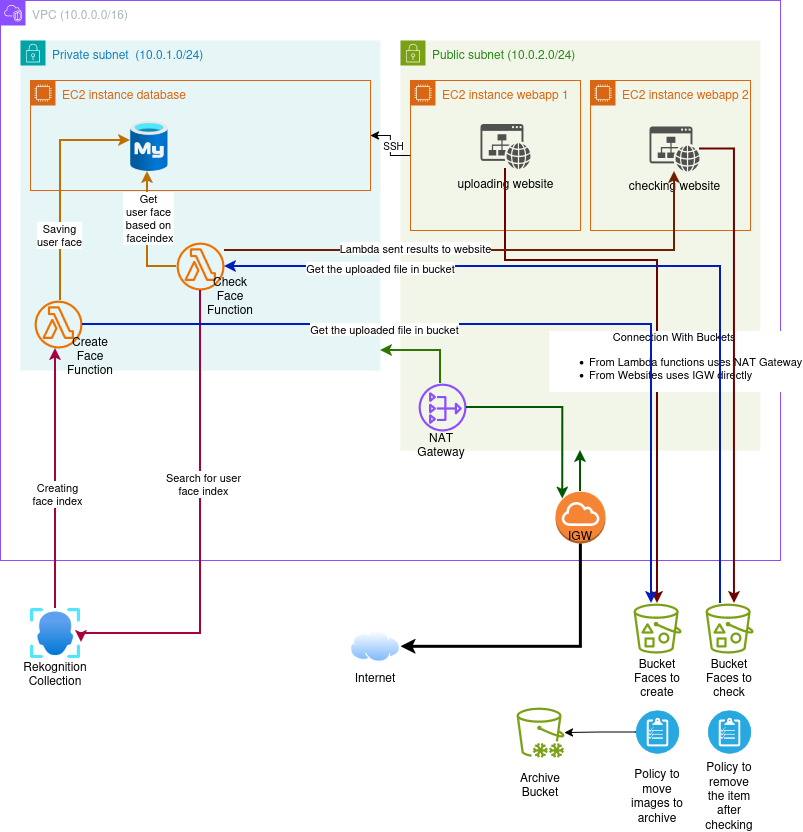

The diagram above was exported from draw.io. Its source (the exported page's mxGraphModel, read from the mxfile embedded in the PNG):
<mxGraphModel dx="1360" dy="795" grid="1" gridSize="10" guides="1" tooltips="1" connect="1" arrows="1" fold="1" page="1" pageScale="1" pageWidth="850" pageHeight="1100" math="0" shadow="0">
  <root>
    <mxCell id="0" />
    <mxCell id="1" parent="0" />
    <mxCell id="Mc34iYyaFuNeUj4kiAM3-2" value="VPC (10.0.0.0/16)" style="points=[[0,0],[0.25,0],[0.5,0],[0.75,0],[1,0],[1,0.25],[1,0.5],[1,0.75],[1,1],[0.75,1],[0.5,1],[0.25,1],[0,1],[0,0.75],[0,0.5],[0,0.25]];outlineConnect=0;gradientColor=none;html=1;whiteSpace=wrap;fontSize=12;fontStyle=0;container=1;pointerEvents=0;collapsible=0;recursiveResize=0;shape=mxgraph.aws4.group;grIcon=mxgraph.aws4.group_vpc2;strokeColor=#8C4FFF;fillColor=none;verticalAlign=top;align=left;spacingLeft=30;fontColor=#AAB7B8;dashed=0;" vertex="1" parent="1">
      <mxGeometry x="40" y="80" width="780" height="560" as="geometry" />
    </mxCell>
    <mxCell id="Mc34iYyaFuNeUj4kiAM3-3" value="Private subnet&amp;nbsp; (10.0.1.0/24)" style="points=[[0,0],[0.25,0],[0.5,0],[0.75,0],[1,0],[1,0.25],[1,0.5],[1,0.75],[1,1],[0.75,1],[0.5,1],[0.25,1],[0,1],[0,0.75],[0,0.5],[0,0.25]];outlineConnect=0;gradientColor=none;html=1;whiteSpace=wrap;fontSize=12;fontStyle=0;container=1;pointerEvents=0;collapsible=0;recursiveResize=0;shape=mxgraph.aws4.group;grIcon=mxgraph.aws4.group_security_group;grStroke=0;strokeColor=#00A4A6;fillColor=#E6F6F7;verticalAlign=top;align=left;spacingLeft=30;fontColor=#147EBA;dashed=0;strokeWidth=1;perimeterSpacing=0;" vertex="1" parent="Mc34iYyaFuNeUj4kiAM3-2">
      <mxGeometry x="20" y="40" width="360" height="330" as="geometry" />
    </mxCell>
    <mxCell id="Mc34iYyaFuNeUj4kiAM3-7" value="&lt;div&gt;EC2 instance database&lt;/div&gt;" style="points=[[0,0],[0.25,0],[0.5,0],[0.75,0],[1,0],[1,0.25],[1,0.5],[1,0.75],[1,1],[0.75,1],[0.5,1],[0.25,1],[0,1],[0,0.75],[0,0.5],[0,0.25]];outlineConnect=0;gradientColor=none;html=1;whiteSpace=wrap;fontSize=12;fontStyle=0;container=1;pointerEvents=0;collapsible=0;recursiveResize=0;shape=mxgraph.aws4.group;grIcon=mxgraph.aws4.group_ec2_instance_contents;strokeColor=#D86613;fillColor=none;verticalAlign=top;align=left;spacingLeft=30;fontColor=#D86613;dashed=0;" vertex="1" parent="Mc34iYyaFuNeUj4kiAM3-3">
      <mxGeometry x="10" y="40" width="340" height="110" as="geometry" />
    </mxCell>
    <mxCell id="Mc34iYyaFuNeUj4kiAM3-9" value="" style="image;aspect=fixed;html=1;points=[];align=center;fontSize=12;image=img/lib/azure2/databases/Azure_Database_MySQL_Server.svg;" vertex="1" parent="Mc34iYyaFuNeUj4kiAM3-7">
      <mxGeometry x="100" y="41" width="37.5" height="50" as="geometry" />
    </mxCell>
    <mxCell id="Mc34iYyaFuNeUj4kiAM3-16" value="" style="sketch=0;outlineConnect=0;fontColor=#232F3E;gradientColor=none;fillColor=#ED7100;strokeColor=none;dashed=0;verticalLabelPosition=bottom;verticalAlign=top;align=center;html=1;fontSize=12;fontStyle=0;aspect=fixed;pointerEvents=1;shape=mxgraph.aws4.lambda_function;" vertex="1" parent="Mc34iYyaFuNeUj4kiAM3-3">
      <mxGeometry x="14" y="260" width="48" height="48" as="geometry" />
    </mxCell>
    <mxCell id="Mc34iYyaFuNeUj4kiAM3-17" style="edgeStyle=orthogonalEdgeStyle;rounded=0;orthogonalLoop=1;jettySize=auto;html=1;fillColor=#f0a30a;strokeColor=#BD7000;strokeWidth=2;" edge="1" parent="Mc34iYyaFuNeUj4kiAM3-3" source="Mc34iYyaFuNeUj4kiAM3-16" target="Mc34iYyaFuNeUj4kiAM3-9">
      <mxGeometry relative="1" as="geometry">
        <Array as="points">
          <mxPoint x="40" y="100" />
        </Array>
      </mxGeometry>
    </mxCell>
    <mxCell id="Mc34iYyaFuNeUj4kiAM3-44" value="&lt;div&gt;Saving&lt;/div&gt;&lt;div&gt;user face&lt;/div&gt;" style="edgeLabel;html=1;align=center;verticalAlign=middle;resizable=0;points=[];" vertex="1" connectable="0" parent="Mc34iYyaFuNeUj4kiAM3-17">
      <mxGeometry x="-0.4237" y="2" relative="1" as="geometry">
        <mxPoint as="offset" />
      </mxGeometry>
    </mxCell>
    <mxCell id="Mc34iYyaFuNeUj4kiAM3-26" value="" style="sketch=0;outlineConnect=0;fontColor=#232F3E;gradientColor=none;fillColor=#ED7100;strokeColor=none;dashed=0;verticalLabelPosition=bottom;verticalAlign=top;align=center;html=1;fontSize=12;fontStyle=0;aspect=fixed;pointerEvents=1;shape=mxgraph.aws4.lambda_function;" vertex="1" parent="Mc34iYyaFuNeUj4kiAM3-3">
      <mxGeometry x="156" y="202" width="48" height="48" as="geometry" />
    </mxCell>
    <mxCell id="Mc34iYyaFuNeUj4kiAM3-35" style="edgeStyle=orthogonalEdgeStyle;rounded=0;orthogonalLoop=1;jettySize=auto;html=1;entryX=0.453;entryY=1;entryDx=0;entryDy=0;entryPerimeter=0;fillColor=#f0a30a;strokeColor=#BD7000;strokeWidth=2;" edge="1" parent="Mc34iYyaFuNeUj4kiAM3-3" source="Mc34iYyaFuNeUj4kiAM3-26" target="Mc34iYyaFuNeUj4kiAM3-9">
      <mxGeometry relative="1" as="geometry" />
    </mxCell>
    <mxCell id="Mc34iYyaFuNeUj4kiAM3-45" value="&lt;div&gt;Get&lt;/div&gt;&lt;div&gt;user face&lt;/div&gt;&lt;div&gt;based on&lt;/div&gt;&lt;div&gt;&amp;nbsp;faceindex&lt;/div&gt;" style="edgeLabel;html=1;align=center;verticalAlign=middle;resizable=0;points=[];" vertex="1" connectable="0" parent="Mc34iYyaFuNeUj4kiAM3-35">
      <mxGeometry x="0.2581" y="-1" relative="1" as="geometry">
        <mxPoint as="offset" />
      </mxGeometry>
    </mxCell>
    <mxCell id="Mc34iYyaFuNeUj4kiAM3-37" value="Create Face Function" style="text;html=1;whiteSpace=wrap;strokeColor=none;fillColor=none;align=center;verticalAlign=middle;rounded=0;" vertex="1" parent="Mc34iYyaFuNeUj4kiAM3-3">
      <mxGeometry x="40" y="300" width="60" height="30" as="geometry" />
    </mxCell>
    <mxCell id="Mc34iYyaFuNeUj4kiAM3-38" value="Check Face Function" style="text;html=1;whiteSpace=wrap;strokeColor=none;fillColor=none;align=center;verticalAlign=middle;rounded=0;" vertex="1" parent="Mc34iYyaFuNeUj4kiAM3-3">
      <mxGeometry x="180" y="240" width="60" height="30" as="geometry" />
    </mxCell>
    <mxCell id="Mc34iYyaFuNeUj4kiAM3-4" value="Public subnet&amp;nbsp;(10.0.2.0/24)" style="points=[[0,0],[0.25,0],[0.5,0],[0.75,0],[1,0],[1,0.25],[1,0.5],[1,0.75],[1,1],[0.75,1],[0.5,1],[0.25,1],[0,1],[0,0.75],[0,0.5],[0,0.25]];outlineConnect=0;gradientColor=none;html=1;whiteSpace=wrap;fontSize=12;fontStyle=0;container=1;pointerEvents=0;collapsible=0;recursiveResize=0;shape=mxgraph.aws4.group;grIcon=mxgraph.aws4.group_security_group;grStroke=0;strokeColor=#7AA116;fillColor=#F2F6E8;verticalAlign=top;align=left;spacingLeft=30;fontColor=#248814;dashed=0;" vertex="1" parent="Mc34iYyaFuNeUj4kiAM3-2">
      <mxGeometry x="400" y="40" width="360" height="410" as="geometry" />
    </mxCell>
    <mxCell id="Mc34iYyaFuNeUj4kiAM3-6" value="" style="sketch=0;outlineConnect=0;fontColor=#232F3E;gradientColor=none;fillColor=#8C4FFF;strokeColor=none;dashed=0;verticalLabelPosition=bottom;verticalAlign=top;align=center;html=1;fontSize=12;fontStyle=0;aspect=fixed;pointerEvents=1;shape=mxgraph.aws4.nat_gateway;" vertex="1" parent="Mc34iYyaFuNeUj4kiAM3-4">
      <mxGeometry x="18" y="343" width="48" height="48" as="geometry" />
    </mxCell>
    <mxCell id="Mc34iYyaFuNeUj4kiAM3-8" value="EC2 instance webapp 1" style="points=[[0,0],[0.25,0],[0.5,0],[0.75,0],[1,0],[1,0.25],[1,0.5],[1,0.75],[1,1],[0.75,1],[0.5,1],[0.25,1],[0,1],[0,0.75],[0,0.5],[0,0.25]];outlineConnect=0;gradientColor=none;html=1;whiteSpace=wrap;fontSize=12;fontStyle=0;container=1;pointerEvents=0;collapsible=0;recursiveResize=0;shape=mxgraph.aws4.group;grIcon=mxgraph.aws4.group_ec2_instance_contents;strokeColor=#D86613;fillColor=none;verticalAlign=top;align=left;spacingLeft=30;fontColor=#D86613;dashed=0;" vertex="1" parent="Mc34iYyaFuNeUj4kiAM3-4">
      <mxGeometry x="10" y="40" width="170" height="150" as="geometry" />
    </mxCell>
    <mxCell id="Mc34iYyaFuNeUj4kiAM3-1" value="uploading website" style="sketch=0;pointerEvents=1;shadow=0;dashed=0;html=1;strokeColor=none;fillColor=#505050;labelPosition=center;verticalLabelPosition=bottom;verticalAlign=top;outlineConnect=0;align=center;shape=mxgraph.office.concepts.website;" vertex="1" parent="Mc34iYyaFuNeUj4kiAM3-8">
      <mxGeometry x="70" y="43.5" width="50" height="45" as="geometry" />
    </mxCell>
    <mxCell id="Mc34iYyaFuNeUj4kiAM3-21" style="edgeStyle=orthogonalEdgeStyle;rounded=0;orthogonalLoop=1;jettySize=auto;html=1;fillColor=#a20025;strokeColor=#6F0000;strokeWidth=2;" edge="1" parent="Mc34iYyaFuNeUj4kiAM3-4" source="Mc34iYyaFuNeUj4kiAM3-1" target="Mc34iYyaFuNeUj4kiAM3-18">
      <mxGeometry relative="1" as="geometry">
        <mxPoint x="237" y="140" as="sourcePoint" />
        <mxPoint x="271.0999999999999" y="550" as="targetPoint" />
        <Array as="points">
          <mxPoint x="105" y="220" />
          <mxPoint x="257" y="220" />
        </Array>
      </mxGeometry>
    </mxCell>
    <mxCell id="Mc34iYyaFuNeUj4kiAM3-50" value="&lt;div align=&quot;center&quot;&gt;Connection With Buckets&amp;nbsp;&lt;/div&gt;&lt;ul&gt;&lt;li align=&quot;left&quot;&gt;From Lambda functions&amp;nbsp;uses NAT Gateway&lt;/li&gt;&lt;li align=&quot;left&quot;&gt;From Websites uses IGW directly&lt;/li&gt;&lt;/ul&gt;" style="edgeLabel;html=1;align=left;verticalAlign=middle;resizable=0;points=[];" vertex="1" connectable="0" parent="Mc34iYyaFuNeUj4kiAM3-21">
      <mxGeometry x="0.3584" y="-5" relative="1" as="geometry">
        <mxPoint x="-105" y="-54" as="offset" />
      </mxGeometry>
    </mxCell>
    <mxCell id="Mc34iYyaFuNeUj4kiAM3-30" value="EC2 instance&amp;nbsp;webapp 2" style="points=[[0,0],[0.25,0],[0.5,0],[0.75,0],[1,0],[1,0.25],[1,0.5],[1,0.75],[1,1],[0.75,1],[0.5,1],[0.25,1],[0,1],[0,0.75],[0,0.5],[0,0.25]];outlineConnect=0;gradientColor=none;html=1;whiteSpace=wrap;fontSize=12;fontStyle=0;container=1;pointerEvents=0;collapsible=0;recursiveResize=0;shape=mxgraph.aws4.group;grIcon=mxgraph.aws4.group_ec2_instance_contents;strokeColor=#D86613;fillColor=none;verticalAlign=top;align=left;spacingLeft=30;fontColor=#D86613;dashed=0;" vertex="1" parent="Mc34iYyaFuNeUj4kiAM3-4">
      <mxGeometry x="190" y="40" width="160" height="150" as="geometry" />
    </mxCell>
    <mxCell id="Mc34iYyaFuNeUj4kiAM3-32" value="checking website" style="sketch=0;pointerEvents=1;shadow=0;dashed=0;html=1;strokeColor=none;fillColor=#505050;labelPosition=center;verticalLabelPosition=bottom;verticalAlign=top;outlineConnect=0;align=center;shape=mxgraph.office.concepts.website;" vertex="1" parent="Mc34iYyaFuNeUj4kiAM3-30">
      <mxGeometry x="59.040000000000056" y="46" width="50" height="45" as="geometry" />
    </mxCell>
    <mxCell id="Mc34iYyaFuNeUj4kiAM3-43" value="NAT Gateway" style="text;html=1;whiteSpace=wrap;strokeColor=none;fillColor=none;align=center;verticalAlign=middle;rounded=0;" vertex="1" parent="Mc34iYyaFuNeUj4kiAM3-4">
      <mxGeometry x="11" y="389" width="60" height="30" as="geometry" />
    </mxCell>
    <mxCell id="Mc34iYyaFuNeUj4kiAM3-12" style="edgeStyle=orthogonalEdgeStyle;rounded=0;orthogonalLoop=1;jettySize=auto;html=1;strokeWidth=2;fillColor=#008a00;strokeColor=#005700;" edge="1" parent="Mc34iYyaFuNeUj4kiAM3-2" source="Mc34iYyaFuNeUj4kiAM3-5" target="Mc34iYyaFuNeUj4kiAM3-4">
      <mxGeometry relative="1" as="geometry" />
    </mxCell>
    <mxCell id="Mc34iYyaFuNeUj4kiAM3-5" value="" style="outlineConnect=0;dashed=0;verticalLabelPosition=bottom;verticalAlign=top;align=center;html=1;shape=mxgraph.aws3.internet_gateway;fillColor=#F58534;gradientColor=none;" vertex="1" parent="Mc34iYyaFuNeUj4kiAM3-2">
      <mxGeometry x="555" y="491" width="50" height="52" as="geometry" />
    </mxCell>
    <mxCell id="Mc34iYyaFuNeUj4kiAM3-14" style="edgeStyle=orthogonalEdgeStyle;rounded=0;orthogonalLoop=1;jettySize=auto;html=1;fillColor=#60a917;strokeColor=#2D7600;strokeWidth=2;" edge="1" parent="Mc34iYyaFuNeUj4kiAM3-2" source="Mc34iYyaFuNeUj4kiAM3-6" target="Mc34iYyaFuNeUj4kiAM3-3">
      <mxGeometry relative="1" as="geometry">
        <Array as="points">
          <mxPoint x="440" y="350" />
        </Array>
      </mxGeometry>
    </mxCell>
    <mxCell id="Mc34iYyaFuNeUj4kiAM3-15" style="edgeStyle=orthogonalEdgeStyle;rounded=0;orthogonalLoop=1;jettySize=auto;html=1;entryX=0.145;entryY=0.145;entryDx=0;entryDy=0;entryPerimeter=0;fillColor=#008a00;strokeColor=#005700;strokeWidth=2;" edge="1" parent="Mc34iYyaFuNeUj4kiAM3-2" source="Mc34iYyaFuNeUj4kiAM3-6" target="Mc34iYyaFuNeUj4kiAM3-5">
      <mxGeometry relative="1" as="geometry" />
    </mxCell>
    <mxCell id="Mc34iYyaFuNeUj4kiAM3-24" style="edgeStyle=orthogonalEdgeStyle;rounded=0;orthogonalLoop=1;jettySize=auto;html=1;fillColor=#d80073;strokeColor=#A50040;strokeWidth=2;" edge="1" parent="Mc34iYyaFuNeUj4kiAM3-2" source="Mc34iYyaFuNeUj4kiAM3-23" target="Mc34iYyaFuNeUj4kiAM3-16">
      <mxGeometry relative="1" as="geometry">
        <Array as="points">
          <mxPoint x="55" y="380" />
          <mxPoint x="55" y="380" />
        </Array>
      </mxGeometry>
    </mxCell>
    <mxCell id="Mc34iYyaFuNeUj4kiAM3-47" value="&lt;div&gt;Creating&lt;/div&gt;&lt;div&gt;face index&lt;/div&gt;" style="edgeLabel;html=1;align=center;verticalAlign=middle;resizable=0;points=[];" vertex="1" connectable="0" parent="Mc34iYyaFuNeUj4kiAM3-24">
      <mxGeometry x="-0.1176" y="-1" relative="1" as="geometry">
        <mxPoint as="offset" />
      </mxGeometry>
    </mxCell>
    <mxCell id="Mc34iYyaFuNeUj4kiAM3-23" value="" style="image;aspect=fixed;html=1;points=[];align=center;fontSize=12;image=img/lib/azure2/ai_machine_learning/Face_APIs.svg;" vertex="1" parent="Mc34iYyaFuNeUj4kiAM3-2">
      <mxGeometry x="30" y="608" width="50" height="50" as="geometry" />
    </mxCell>
    <mxCell id="Mc34iYyaFuNeUj4kiAM3-25" style="edgeStyle=orthogonalEdgeStyle;rounded=0;orthogonalLoop=1;jettySize=auto;html=1;" edge="1" parent="Mc34iYyaFuNeUj4kiAM3-2" source="Mc34iYyaFuNeUj4kiAM3-8" target="Mc34iYyaFuNeUj4kiAM3-7">
      <mxGeometry relative="1" as="geometry" />
    </mxCell>
    <mxCell id="Mc34iYyaFuNeUj4kiAM3-61" value="&lt;div&gt;SSH&lt;/div&gt;" style="edgeLabel;html=1;align=center;verticalAlign=middle;resizable=0;points=[];fontSize=10;" vertex="1" connectable="0" parent="Mc34iYyaFuNeUj4kiAM3-25">
      <mxGeometry x="0.1" y="-2" relative="1" as="geometry">
        <mxPoint y="2" as="offset" />
      </mxGeometry>
    </mxCell>
    <mxCell id="Mc34iYyaFuNeUj4kiAM3-27" style="edgeStyle=orthogonalEdgeStyle;rounded=0;orthogonalLoop=1;jettySize=auto;html=1;entryX=1.02;entryY=0.68;entryDx=0;entryDy=0;entryPerimeter=0;strokeWidth=2;fillColor=#d80073;strokeColor=#A50040;" edge="1" parent="Mc34iYyaFuNeUj4kiAM3-2" source="Mc34iYyaFuNeUj4kiAM3-26" target="Mc34iYyaFuNeUj4kiAM3-23">
      <mxGeometry relative="1" as="geometry">
        <Array as="points">
          <mxPoint x="200" y="633" />
          <mxPoint x="81" y="633" />
        </Array>
      </mxGeometry>
    </mxCell>
    <mxCell id="Mc34iYyaFuNeUj4kiAM3-46" value="&lt;div&gt;Search for user&lt;/div&gt;&lt;div&gt;face index&lt;/div&gt;" style="edgeLabel;html=1;align=center;verticalAlign=middle;resizable=0;points=[];" vertex="1" connectable="0" parent="Mc34iYyaFuNeUj4kiAM3-27">
      <mxGeometry x="-0.1821" y="2" relative="1" as="geometry">
        <mxPoint as="offset" />
      </mxGeometry>
    </mxCell>
    <mxCell id="Mc34iYyaFuNeUj4kiAM3-42" value="IGW" style="text;html=1;whiteSpace=wrap;strokeColor=none;fillColor=none;align=center;verticalAlign=middle;rounded=0;" vertex="1" parent="Mc34iYyaFuNeUj4kiAM3-2">
      <mxGeometry x="550" y="520" width="60" height="30" as="geometry" />
    </mxCell>
    <mxCell id="Mc34iYyaFuNeUj4kiAM3-59" style="edgeStyle=orthogonalEdgeStyle;rounded=0;orthogonalLoop=1;jettySize=auto;html=1;strokeWidth=2;fillColor=#a0522d;strokeColor=#6D1F00;" edge="1" parent="Mc34iYyaFuNeUj4kiAM3-2" source="Mc34iYyaFuNeUj4kiAM3-26" target="Mc34iYyaFuNeUj4kiAM3-32">
      <mxGeometry relative="1" as="geometry">
        <Array as="points">
          <mxPoint x="674" y="250" />
        </Array>
      </mxGeometry>
    </mxCell>
    <mxCell id="Mc34iYyaFuNeUj4kiAM3-60" value="Lambda sent results to website" style="edgeLabel;html=1;align=center;verticalAlign=middle;resizable=0;points=[];" vertex="1" connectable="0" parent="Mc34iYyaFuNeUj4kiAM3-59">
      <mxGeometry x="0.2325" relative="1" as="geometry">
        <mxPoint x="-135" y="-3" as="offset" />
      </mxGeometry>
    </mxCell>
    <mxCell id="Mc34iYyaFuNeUj4kiAM3-11" style="edgeStyle=orthogonalEdgeStyle;rounded=0;orthogonalLoop=1;jettySize=auto;html=1;strokeWidth=3;endArrow=none;endFill=0;startArrow=classic;startFill=1;" edge="1" parent="1" source="Mc34iYyaFuNeUj4kiAM3-10" target="Mc34iYyaFuNeUj4kiAM3-5">
      <mxGeometry relative="1" as="geometry" />
    </mxCell>
    <mxCell id="Mc34iYyaFuNeUj4kiAM3-10" value="" style="image;aspect=fixed;perimeter=ellipsePerimeter;html=1;align=center;shadow=0;dashed=0;spacingTop=3;image=img/lib/active_directory/internet_cloud.svg;" vertex="1" parent="1">
      <mxGeometry x="390" y="710" width="50" height="31.5" as="geometry" />
    </mxCell>
    <mxCell id="Mc34iYyaFuNeUj4kiAM3-18" value="" style="sketch=0;outlineConnect=0;fontColor=#232F3E;gradientColor=none;fillColor=#7AA116;strokeColor=none;dashed=0;verticalLabelPosition=bottom;verticalAlign=top;align=center;html=1;fontSize=12;fontStyle=0;aspect=fixed;pointerEvents=1;shape=mxgraph.aws4.bucket_with_objects;" vertex="1" parent="1">
      <mxGeometry x="673" y="683" width="48.08" height="50" as="geometry" />
    </mxCell>
    <mxCell id="Mc34iYyaFuNeUj4kiAM3-28" value="" style="sketch=0;outlineConnect=0;fontColor=#232F3E;gradientColor=none;fillColor=#7AA116;strokeColor=none;dashed=0;verticalLabelPosition=bottom;verticalAlign=top;align=center;html=1;fontSize=12;fontStyle=0;aspect=fixed;pointerEvents=1;shape=mxgraph.aws4.bucket_with_objects;" vertex="1" parent="1">
      <mxGeometry x="745" y="683" width="48.08" height="50" as="geometry" />
    </mxCell>
    <mxCell id="Mc34iYyaFuNeUj4kiAM3-33" style="edgeStyle=orthogonalEdgeStyle;rounded=0;orthogonalLoop=1;jettySize=auto;html=1;fillColor=#a20025;strokeColor=#6F0000;strokeWidth=2;" edge="1" parent="1" source="Mc34iYyaFuNeUj4kiAM3-32" target="Mc34iYyaFuNeUj4kiAM3-28">
      <mxGeometry relative="1" as="geometry">
        <Array as="points">
          <mxPoint x="774" y="229" />
        </Array>
      </mxGeometry>
    </mxCell>
    <mxCell id="Mc34iYyaFuNeUj4kiAM3-34" style="edgeStyle=elbowEdgeStyle;rounded=0;orthogonalLoop=1;jettySize=auto;html=1;strokeWidth=2;fillColor=#0050ef;strokeColor=#001DBC;" edge="1" parent="1" source="Mc34iYyaFuNeUj4kiAM3-28" target="Mc34iYyaFuNeUj4kiAM3-26">
      <mxGeometry relative="1" as="geometry">
        <Array as="points">
          <mxPoint x="760" y="550" />
        </Array>
      </mxGeometry>
    </mxCell>
    <mxCell id="Mc34iYyaFuNeUj4kiAM3-48" value="Get the uploaded file in bucket" style="edgeLabel;html=1;align=center;verticalAlign=middle;resizable=0;points=[];" vertex="1" connectable="0" parent="Mc34iYyaFuNeUj4kiAM3-34">
      <mxGeometry x="0.6279" y="1" relative="1" as="geometry">
        <mxPoint as="offset" />
      </mxGeometry>
    </mxCell>
    <mxCell id="Mc34iYyaFuNeUj4kiAM3-36" value="&lt;div&gt;Rekognition&lt;/div&gt;Collection" style="text;html=1;whiteSpace=wrap;strokeColor=none;fillColor=none;align=center;verticalAlign=middle;rounded=0;" vertex="1" parent="1">
      <mxGeometry x="65" y="738" width="60" height="30" as="geometry" />
    </mxCell>
    <mxCell id="Mc34iYyaFuNeUj4kiAM3-39" value="Bucket Faces to create" style="text;html=1;whiteSpace=wrap;strokeColor=none;fillColor=none;align=center;verticalAlign=middle;rounded=0;" vertex="1" parent="1">
      <mxGeometry x="667.04" y="741.5" width="60" height="30" as="geometry" />
    </mxCell>
    <mxCell id="Mc34iYyaFuNeUj4kiAM3-40" value="Bucket Faces to check" style="text;html=1;whiteSpace=wrap;strokeColor=none;fillColor=none;align=center;verticalAlign=middle;rounded=0;" vertex="1" parent="1">
      <mxGeometry x="739.04" y="741.5" width="60" height="30" as="geometry" />
    </mxCell>
    <mxCell id="Mc34iYyaFuNeUj4kiAM3-41" value="Internet" style="text;html=1;whiteSpace=wrap;strokeColor=none;fillColor=none;align=center;verticalAlign=middle;rounded=0;" vertex="1" parent="1">
      <mxGeometry x="385" y="741.5" width="60" height="30" as="geometry" />
    </mxCell>
    <mxCell id="Mc34iYyaFuNeUj4kiAM3-22" style="edgeStyle=orthogonalEdgeStyle;rounded=0;orthogonalLoop=1;jettySize=auto;html=1;strokeWidth=2;fillColor=#0050ef;strokeColor=#001DBC;" edge="1" parent="1" source="Mc34iYyaFuNeUj4kiAM3-16" target="Mc34iYyaFuNeUj4kiAM3-18">
      <mxGeometry relative="1" as="geometry">
        <mxPoint x="104" y="440" as="sourcePoint" />
        <mxPoint x="691.0999999999999" y="682" as="targetPoint" />
        <Array as="points">
          <mxPoint x="691" y="404" />
        </Array>
      </mxGeometry>
    </mxCell>
    <mxCell id="Mc34iYyaFuNeUj4kiAM3-49" value="Get the uploaded file in bucket" style="edgeLabel;html=1;align=center;verticalAlign=middle;resizable=0;points=[];" vertex="1" connectable="0" parent="Mc34iYyaFuNeUj4kiAM3-22">
      <mxGeometry x="-0.2877" y="-4" relative="1" as="geometry">
        <mxPoint as="offset" />
      </mxGeometry>
    </mxCell>
    <mxCell id="Mc34iYyaFuNeUj4kiAM3-51" value="" style="fillColor=#28A8E0;verticalLabelPosition=bottom;sketch=0;html=1;strokeColor=#ffffff;verticalAlign=top;align=center;points=[[0.145,0.145,0],[0.5,0,0],[0.855,0.145,0],[1,0.5,0],[0.855,0.855,0],[0.5,1,0],[0.145,0.855,0],[0,0.5,0]];pointerEvents=1;shape=mxgraph.cisco_safe.compositeIcon;bgIcon=ellipse;resIcon=mxgraph.cisco_safe.capability.policy_configuration;" vertex="1" parent="1">
      <mxGeometry x="747.54" y="790" width="43" height="43" as="geometry" />
    </mxCell>
    <mxCell id="Mc34iYyaFuNeUj4kiAM3-52" value="Policy to remove the item after checking" style="text;html=1;whiteSpace=wrap;strokeColor=none;fillColor=none;align=center;verticalAlign=middle;rounded=0;" vertex="1" parent="1">
      <mxGeometry x="739.04" y="860" width="60" height="30" as="geometry" />
    </mxCell>
    <mxCell id="Mc34iYyaFuNeUj4kiAM3-58" style="edgeStyle=orthogonalEdgeStyle;rounded=0;orthogonalLoop=1;jettySize=auto;html=1;" edge="1" parent="1" source="Mc34iYyaFuNeUj4kiAM3-54" target="Mc34iYyaFuNeUj4kiAM3-56">
      <mxGeometry relative="1" as="geometry" />
    </mxCell>
    <mxCell id="Mc34iYyaFuNeUj4kiAM3-54" value="" style="fillColor=#28A8E0;verticalLabelPosition=bottom;sketch=0;html=1;strokeColor=#ffffff;verticalAlign=top;align=center;points=[[0.145,0.145,0],[0.5,0,0],[0.855,0.145,0],[1,0.5,0],[0.855,0.855,0],[0.5,1,0],[0.145,0.855,0],[0,0.5,0]];pointerEvents=1;shape=mxgraph.cisco_safe.compositeIcon;bgIcon=ellipse;resIcon=mxgraph.cisco_safe.capability.policy_configuration;" vertex="1" parent="1">
      <mxGeometry x="675.54" y="790" width="43" height="43" as="geometry" />
    </mxCell>
    <mxCell id="Mc34iYyaFuNeUj4kiAM3-55" value="Policy to move images to archive" style="text;html=1;whiteSpace=wrap;strokeColor=none;fillColor=none;align=center;verticalAlign=middle;rounded=0;" vertex="1" parent="1">
      <mxGeometry x="667.04" y="860" width="60" height="30" as="geometry" />
    </mxCell>
    <mxCell id="Mc34iYyaFuNeUj4kiAM3-56" value="" style="sketch=0;outlineConnect=0;fontColor=#232F3E;gradientColor=none;fillColor=#7AA116;strokeColor=none;dashed=0;verticalLabelPosition=bottom;verticalAlign=top;align=center;html=1;fontSize=12;fontStyle=0;aspect=fixed;pointerEvents=1;shape=mxgraph.aws4.glacier_deep_archive;" vertex="1" parent="1">
      <mxGeometry x="555.96" y="787" width="48.08" height="50" as="geometry" />
    </mxCell>
    <mxCell id="Mc34iYyaFuNeUj4kiAM3-57" value="Archive Bucket" style="text;html=1;whiteSpace=wrap;strokeColor=none;fillColor=none;align=center;verticalAlign=middle;rounded=0;" vertex="1" parent="1">
      <mxGeometry x="550" y="848.5" width="60" height="30" as="geometry" />
    </mxCell>
  </root>
</mxGraphModel>